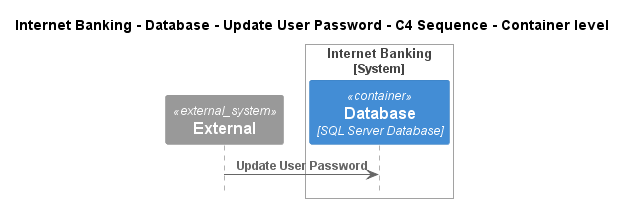

The diagram above was rendered by PlantUML. Its source (embedded in the PNG):
@startuml
!pragma layout smetana
!include ..\..\..\..\..\..\.c4s\C4_Sequence.puml

title Internet Banking - Database - Update User Password - C4 Sequence - Container level

System_Ext(C4InterFlow.SoftwareSystems.ExternalSystem, "External", "")

System_Boundary(BigBankPlc.SoftwareSystems.InternetBanking, "Internet Banking")
    ContainerDb(BigBankPlc.SoftwareSystems.InternetBanking.Containers.Database, "Database", "SQL Server Database", "Stores user registration information, hashed auth credentials, access logs, etc.")
Boundary_End()

Rel(C4InterFlow.SoftwareSystems.ExternalSystem, BigBankPlc.SoftwareSystems.InternetBanking.Containers.Database, "Update User Password")


@enduml